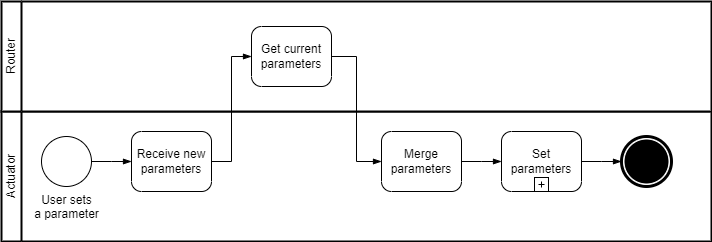

The diagram above was exported from draw.io. Its source (the exported page's mxGraphModel, read from the mxfile embedded in the PNG):
<mxGraphModel dx="794" dy="470" grid="1" gridSize="10" guides="1" tooltips="1" connect="1" arrows="1" fold="1" page="1" pageScale="1" pageWidth="850" pageHeight="1100" math="0" shadow="0">
  <root>
    <mxCell id="0" />
    <mxCell id="1" parent="0" />
    <mxCell id="OXwoD7gXR77dWITpmeC7-1" value="" style="swimlane;html=1;startSize=20;fontStyle=0;collapsible=0;horizontal=0;swimlaneLine=1;swimlaneFillColor=#ffffff;strokeWidth=2;whiteSpace=wrap;" vertex="1" parent="1">
      <mxGeometry x="40" y="160" width="710" height="130" as="geometry" />
    </mxCell>
    <mxCell id="OXwoD7gXR77dWITpmeC7-2" value="Actuator" style="text;html=1;strokeColor=none;fillColor=none;align=center;verticalAlign=middle;whiteSpace=wrap;rounded=0;horizontal=0;" vertex="1" parent="OXwoD7gXR77dWITpmeC7-1">
      <mxGeometry width="20" height="130" as="geometry" />
    </mxCell>
    <mxCell id="OXwoD7gXR77dWITpmeC7-3" value="User sets&lt;br&gt;a parameter" style="points=[[0.145,0.145,0],[0.5,0,0],[0.855,0.145,0],[1,0.5,0],[0.855,0.855,0],[0.5,1,0],[0.145,0.855,0],[0,0.5,0]];shape=mxgraph.bpmn.event;html=1;verticalLabelPosition=bottom;labelBackgroundColor=#ffffff;verticalAlign=top;align=center;perimeter=ellipsePerimeter;outlineConnect=0;aspect=fixed;outline=standard;symbol=general;" vertex="1" parent="OXwoD7gXR77dWITpmeC7-1">
      <mxGeometry x="40" y="25" width="50" height="50" as="geometry" />
    </mxCell>
    <mxCell id="OXwoD7gXR77dWITpmeC7-4" value="Receive new parameters" style="points=[[0.25,0,0],[0.5,0,0],[0.75,0,0],[1,0.25,0],[1,0.5,0],[1,0.75,0],[0.75,1,0],[0.5,1,0],[0.25,1,0],[0,0.75,0],[0,0.5,0],[0,0.25,0]];shape=mxgraph.bpmn.task;whiteSpace=wrap;rectStyle=rounded;size=10;html=1;taskMarker=abstract;" vertex="1" parent="OXwoD7gXR77dWITpmeC7-1">
      <mxGeometry x="130" y="20" width="80" height="60" as="geometry" />
    </mxCell>
    <mxCell id="OXwoD7gXR77dWITpmeC7-5" value="" style="edgeStyle=elbowEdgeStyle;fontSize=12;html=1;endArrow=blockThin;endFill=1;rounded=0;exitX=1;exitY=0.5;exitDx=0;exitDy=0;exitPerimeter=0;entryX=0;entryY=0.5;entryDx=0;entryDy=0;entryPerimeter=0;" edge="1" parent="OXwoD7gXR77dWITpmeC7-1" source="OXwoD7gXR77dWITpmeC7-3" target="OXwoD7gXR77dWITpmeC7-4">
      <mxGeometry width="160" relative="1" as="geometry">
        <mxPoint x="230" y="60" as="sourcePoint" />
        <mxPoint x="390" y="60" as="targetPoint" />
      </mxGeometry>
    </mxCell>
    <mxCell id="OXwoD7gXR77dWITpmeC7-6" value="" style="points=[[0.145,0.145,0],[0.5,0,0],[0.855,0.145,0],[1,0.5,0],[0.855,0.855,0],[0.5,1,0],[0.145,0.855,0],[0,0.5,0]];shape=mxgraph.bpmn.event;html=1;verticalLabelPosition=bottom;labelBackgroundColor=#ffffff;verticalAlign=top;align=center;perimeter=ellipsePerimeter;outlineConnect=0;aspect=fixed;outline=end;symbol=terminate;" vertex="1" parent="OXwoD7gXR77dWITpmeC7-1">
      <mxGeometry x="620" y="25" width="50" height="50" as="geometry" />
    </mxCell>
    <mxCell id="OXwoD7gXR77dWITpmeC7-16" value="Merge parameters" style="points=[[0.25,0,0],[0.5,0,0],[0.75,0,0],[1,0.25,0],[1,0.5,0],[1,0.75,0],[0.75,1,0],[0.5,1,0],[0.25,1,0],[0,0.75,0],[0,0.5,0],[0,0.25,0]];shape=mxgraph.bpmn.task;whiteSpace=wrap;rectStyle=rounded;size=10;html=1;taskMarker=abstract;" vertex="1" parent="OXwoD7gXR77dWITpmeC7-1">
      <mxGeometry x="380" y="20" width="80" height="60" as="geometry" />
    </mxCell>
    <mxCell id="OXwoD7gXR77dWITpmeC7-17" value="Set parameters" style="points=[[0.25,0,0],[0.5,0,0],[0.75,0,0],[1,0.25,0],[1,0.5,0],[1,0.75,0],[0.75,1,0],[0.5,1,0],[0.25,1,0],[0,0.75,0],[0,0.5,0],[0,0.25,0]];shape=mxgraph.bpmn.task;whiteSpace=wrap;rectStyle=rounded;size=10;html=1;taskMarker=abstract;isLoopSub=1;" vertex="1" parent="OXwoD7gXR77dWITpmeC7-1">
      <mxGeometry x="500" y="20" width="80" height="60" as="geometry" />
    </mxCell>
    <mxCell id="OXwoD7gXR77dWITpmeC7-18" value="" style="edgeStyle=elbowEdgeStyle;fontSize=12;html=1;endArrow=blockThin;endFill=1;rounded=0;entryX=0;entryY=0.5;entryDx=0;entryDy=0;entryPerimeter=0;exitX=1;exitY=0.5;exitDx=0;exitDy=0;exitPerimeter=0;" edge="1" parent="OXwoD7gXR77dWITpmeC7-1" source="OXwoD7gXR77dWITpmeC7-16" target="OXwoD7gXR77dWITpmeC7-17">
      <mxGeometry width="160" relative="1" as="geometry">
        <mxPoint x="480" y="60" as="sourcePoint" />
        <mxPoint x="140" y="60" as="targetPoint" />
      </mxGeometry>
    </mxCell>
    <mxCell id="OXwoD7gXR77dWITpmeC7-19" value="" style="edgeStyle=elbowEdgeStyle;fontSize=12;html=1;endArrow=blockThin;endFill=1;rounded=0;exitX=1;exitY=0.5;exitDx=0;exitDy=0;exitPerimeter=0;entryX=0;entryY=0.5;entryDx=0;entryDy=0;entryPerimeter=0;" edge="1" parent="OXwoD7gXR77dWITpmeC7-1" source="OXwoD7gXR77dWITpmeC7-17" target="OXwoD7gXR77dWITpmeC7-6">
      <mxGeometry width="160" relative="1" as="geometry">
        <mxPoint x="110" y="70" as="sourcePoint" />
        <mxPoint x="150" y="70" as="targetPoint" />
      </mxGeometry>
    </mxCell>
    <mxCell id="OXwoD7gXR77dWITpmeC7-7" value="" style="swimlane;html=1;startSize=20;fontStyle=0;collapsible=0;horizontal=0;swimlaneLine=1;swimlaneFillColor=#ffffff;strokeWidth=2;whiteSpace=wrap;" vertex="1" parent="1">
      <mxGeometry x="40" y="50" width="710" height="110" as="geometry" />
    </mxCell>
    <mxCell id="OXwoD7gXR77dWITpmeC7-8" value="Router" style="text;html=1;strokeColor=none;fillColor=none;align=center;verticalAlign=middle;whiteSpace=wrap;rounded=0;horizontal=0;" vertex="1" parent="OXwoD7gXR77dWITpmeC7-7">
      <mxGeometry width="20" height="110" as="geometry" />
    </mxCell>
    <mxCell id="OXwoD7gXR77dWITpmeC7-10" value="Get current parameters" style="points=[[0.25,0,0],[0.5,0,0],[0.75,0,0],[1,0.25,0],[1,0.5,0],[1,0.75,0],[0.75,1,0],[0.5,1,0],[0.25,1,0],[0,0.75,0],[0,0.5,0],[0,0.25,0]];shape=mxgraph.bpmn.task;whiteSpace=wrap;rectStyle=rounded;size=10;html=1;taskMarker=abstract;" vertex="1" parent="OXwoD7gXR77dWITpmeC7-7">
      <mxGeometry x="250" y="25" width="80" height="60" as="geometry" />
    </mxCell>
    <mxCell id="OXwoD7gXR77dWITpmeC7-13" value="" style="edgeStyle=elbowEdgeStyle;fontSize=12;html=1;endArrow=blockThin;endFill=1;rounded=0;entryX=0;entryY=0.5;entryDx=0;entryDy=0;entryPerimeter=0;exitX=1;exitY=0.5;exitDx=0;exitDy=0;exitPerimeter=0;" edge="1" parent="OXwoD7gXR77dWITpmeC7-7" target="OXwoD7gXR77dWITpmeC7-12">
      <mxGeometry width="160" relative="1" as="geometry">
        <mxPoint x="430" y="55" as="sourcePoint" />
        <mxPoint x="360" y="65" as="targetPoint" />
      </mxGeometry>
    </mxCell>
    <mxCell id="OXwoD7gXR77dWITpmeC7-14" value="" style="edgeStyle=elbowEdgeStyle;fontSize=12;html=1;endArrow=blockThin;endFill=1;rounded=0;exitX=1;exitY=0.5;exitDx=0;exitDy=0;exitPerimeter=0;entryX=0;entryY=0.5;entryDx=0;entryDy=0;entryPerimeter=0;" edge="1" parent="1" source="OXwoD7gXR77dWITpmeC7-4" target="OXwoD7gXR77dWITpmeC7-10">
      <mxGeometry width="160" relative="1" as="geometry">
        <mxPoint x="140" y="220" as="sourcePoint" />
        <mxPoint x="280" y="105" as="targetPoint" />
      </mxGeometry>
    </mxCell>
    <mxCell id="OXwoD7gXR77dWITpmeC7-11" value="" style="edgeStyle=elbowEdgeStyle;fontSize=12;html=1;endArrow=blockThin;endFill=1;rounded=0;entryX=0;entryY=0.5;entryDx=0;entryDy=0;entryPerimeter=0;exitX=1;exitY=0.5;exitDx=0;exitDy=0;exitPerimeter=0;" edge="1" parent="1" source="OXwoD7gXR77dWITpmeC7-10" target="OXwoD7gXR77dWITpmeC7-16">
      <mxGeometry width="160" relative="1" as="geometry">
        <mxPoint x="370" y="115" as="sourcePoint" />
        <mxPoint x="390" y="105" as="targetPoint" />
      </mxGeometry>
    </mxCell>
  </root>
</mxGraphModel>